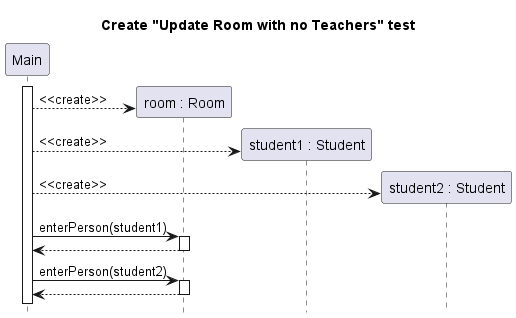

The diagram above was rendered by PlantUML. Its source (embedded in the PNG):
@startuml room-update-no-teachers-create
title Create "Update Room with no Teachers" test
hide footbox
participant "Main" as main
participant "room : Room" as room
participant "student1 : Student" as stu1
participant "student2 : Student" as stu2

main++
create room
main --> room : <<create>>
create stu1
main --> stu1 : <<create>>
create stu2
main --> stu2 : <<create>>
main -> room ++: enterPerson(student1)
return
main -> room ++: enterPerson(student2)
return

@enduml